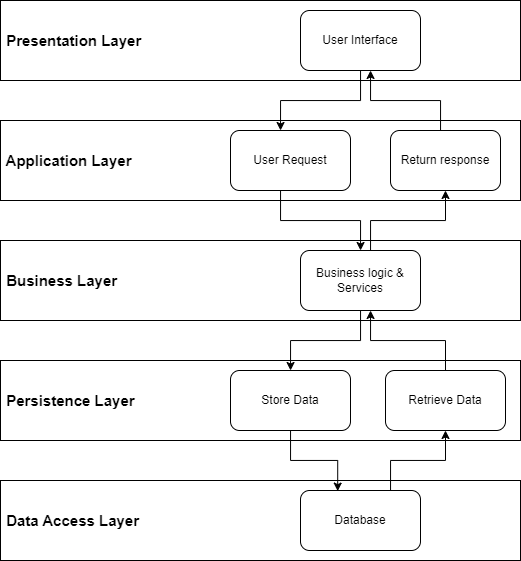

The diagram above was exported from draw.io. Its source (the exported page's mxGraphModel, read from the mxfile embedded in the PNG):
<mxGraphModel dx="1105" dy="607" grid="1" gridSize="10" guides="1" tooltips="1" connect="1" arrows="1" fold="1" page="1" pageScale="1" pageWidth="850" pageHeight="1100" math="0" shadow="0">
  <root>
    <mxCell id="0" />
    <mxCell id="1" parent="0" />
    <mxCell id="2fO_GotaG4BGr1jLO2Ic-1" value="&lt;b&gt;&lt;font style=&quot;font-size: 15px;&quot;&gt;&amp;nbsp;Presentation Layer&lt;/font&gt;&lt;/b&gt;" style="rounded=0;whiteSpace=wrap;html=1;align=left;" vertex="1" parent="1">
      <mxGeometry x="160" y="80" width="520" height="80" as="geometry" />
    </mxCell>
    <mxCell id="2fO_GotaG4BGr1jLO2Ic-2" value="&lt;b&gt;&lt;font style=&quot;font-size: 15px;&quot;&gt;&amp;nbsp;Application Layer&lt;/font&gt;&lt;/b&gt;" style="rounded=0;whiteSpace=wrap;html=1;align=left;" vertex="1" parent="1">
      <mxGeometry x="160" y="200" width="520" height="80" as="geometry" />
    </mxCell>
    <mxCell id="2fO_GotaG4BGr1jLO2Ic-3" value="&lt;font style=&quot;font-size: 15px;&quot;&gt;&lt;b&gt;&amp;nbsp;Business Layer&lt;/b&gt;&lt;/font&gt;" style="rounded=0;whiteSpace=wrap;html=1;align=left;" vertex="1" parent="1">
      <mxGeometry x="160" y="320" width="520" height="80" as="geometry" />
    </mxCell>
    <mxCell id="2fO_GotaG4BGr1jLO2Ic-4" value="&lt;b&gt;&lt;font style=&quot;font-size: 15px;&quot;&gt;&amp;nbsp;Data Access Layer&lt;/font&gt;&lt;/b&gt;" style="rounded=0;whiteSpace=wrap;html=1;align=left;" vertex="1" parent="1">
      <mxGeometry x="160" y="560" width="520" height="80" as="geometry" />
    </mxCell>
    <mxCell id="2fO_GotaG4BGr1jLO2Ic-29" style="edgeStyle=orthogonalEdgeStyle;rounded=0;orthogonalLoop=1;jettySize=auto;html=1;entryX=0.417;entryY=0;entryDx=0;entryDy=0;entryPerimeter=0;" edge="1" parent="1" source="2fO_GotaG4BGr1jLO2Ic-5" target="2fO_GotaG4BGr1jLO2Ic-6">
      <mxGeometry relative="1" as="geometry" />
    </mxCell>
    <mxCell id="2fO_GotaG4BGr1jLO2Ic-5" value="User Interface" style="rounded=1;whiteSpace=wrap;html=1;" vertex="1" parent="1">
      <mxGeometry x="460" y="90" width="120" height="60" as="geometry" />
    </mxCell>
    <mxCell id="2fO_GotaG4BGr1jLO2Ic-12" value="" style="edgeStyle=orthogonalEdgeStyle;rounded=0;orthogonalLoop=1;jettySize=auto;html=1;" edge="1" parent="1" source="2fO_GotaG4BGr1jLO2Ic-6" target="2fO_GotaG4BGr1jLO2Ic-9">
      <mxGeometry relative="1" as="geometry">
        <Array as="points">
          <mxPoint x="440" y="300" />
          <mxPoint x="520" y="300" />
        </Array>
      </mxGeometry>
    </mxCell>
    <mxCell id="2fO_GotaG4BGr1jLO2Ic-6" value="User Request" style="rounded=1;whiteSpace=wrap;html=1;" vertex="1" parent="1">
      <mxGeometry x="390" y="210" width="120" height="60" as="geometry" />
    </mxCell>
    <mxCell id="2fO_GotaG4BGr1jLO2Ic-17" style="edgeStyle=orthogonalEdgeStyle;rounded=0;orthogonalLoop=1;jettySize=auto;html=1;" edge="1" parent="1" source="2fO_GotaG4BGr1jLO2Ic-7" target="2fO_GotaG4BGr1jLO2Ic-5">
      <mxGeometry relative="1" as="geometry">
        <Array as="points">
          <mxPoint x="600" y="180" />
          <mxPoint x="530" y="180" />
        </Array>
      </mxGeometry>
    </mxCell>
    <mxCell id="2fO_GotaG4BGr1jLO2Ic-7" value="Return response" style="rounded=1;whiteSpace=wrap;html=1;" vertex="1" parent="1">
      <mxGeometry x="550" y="210" width="110" height="60" as="geometry" />
    </mxCell>
    <mxCell id="2fO_GotaG4BGr1jLO2Ic-28" style="edgeStyle=orthogonalEdgeStyle;rounded=0;orthogonalLoop=1;jettySize=auto;html=1;entryX=0.5;entryY=1;entryDx=0;entryDy=0;" edge="1" parent="1" source="2fO_GotaG4BGr1jLO2Ic-9" target="2fO_GotaG4BGr1jLO2Ic-7">
      <mxGeometry relative="1" as="geometry">
        <Array as="points">
          <mxPoint x="530" y="300" />
          <mxPoint x="605" y="300" />
        </Array>
      </mxGeometry>
    </mxCell>
    <mxCell id="2fO_GotaG4BGr1jLO2Ic-9" value="Business logic &amp;amp; Services" style="rounded=1;whiteSpace=wrap;html=1;" vertex="1" parent="1">
      <mxGeometry x="460" y="330" width="120" height="60" as="geometry" />
    </mxCell>
    <mxCell id="2fO_GotaG4BGr1jLO2Ic-10" value="Database" style="rounded=1;whiteSpace=wrap;html=1;" vertex="1" parent="1">
      <mxGeometry x="460" y="570" width="120" height="60" as="geometry" />
    </mxCell>
    <mxCell id="2fO_GotaG4BGr1jLO2Ic-18" value="&lt;b&gt;&lt;font style=&quot;font-size: 15px;&quot;&gt;&amp;nbsp;Persistence Layer&lt;/font&gt;&lt;/b&gt;" style="rounded=0;whiteSpace=wrap;html=1;align=left;" vertex="1" parent="1">
      <mxGeometry x="160" y="440" width="520" height="80" as="geometry" />
    </mxCell>
    <mxCell id="2fO_GotaG4BGr1jLO2Ic-22" style="edgeStyle=orthogonalEdgeStyle;rounded=0;orthogonalLoop=1;jettySize=auto;html=1;entryX=0.31;entryY=0.01;entryDx=0;entryDy=0;entryPerimeter=0;" edge="1" parent="1" source="2fO_GotaG4BGr1jLO2Ic-19" target="2fO_GotaG4BGr1jLO2Ic-10">
      <mxGeometry relative="1" as="geometry" />
    </mxCell>
    <mxCell id="2fO_GotaG4BGr1jLO2Ic-19" value="Store Data" style="rounded=1;whiteSpace=wrap;html=1;" vertex="1" parent="1">
      <mxGeometry x="390" y="450" width="120" height="60" as="geometry" />
    </mxCell>
    <mxCell id="2fO_GotaG4BGr1jLO2Ic-26" style="edgeStyle=orthogonalEdgeStyle;rounded=0;orthogonalLoop=1;jettySize=auto;html=1;" edge="1" parent="1" source="2fO_GotaG4BGr1jLO2Ic-20" target="2fO_GotaG4BGr1jLO2Ic-9">
      <mxGeometry relative="1" as="geometry">
        <Array as="points">
          <mxPoint x="605" y="420" />
          <mxPoint x="530" y="420" />
        </Array>
      </mxGeometry>
    </mxCell>
    <mxCell id="2fO_GotaG4BGr1jLO2Ic-20" value="Retrieve Data" style="rounded=1;whiteSpace=wrap;html=1;" vertex="1" parent="1">
      <mxGeometry x="545" y="450" width="120" height="60" as="geometry" />
    </mxCell>
    <mxCell id="2fO_GotaG4BGr1jLO2Ic-25" style="edgeStyle=orthogonalEdgeStyle;rounded=0;orthogonalLoop=1;jettySize=auto;html=1;entryX=0.5;entryY=1;entryDx=0;entryDy=0;" edge="1" parent="1" source="2fO_GotaG4BGr1jLO2Ic-10" target="2fO_GotaG4BGr1jLO2Ic-20">
      <mxGeometry relative="1" as="geometry">
        <Array as="points">
          <mxPoint x="550" y="540" />
          <mxPoint x="605" y="540" />
        </Array>
      </mxGeometry>
    </mxCell>
    <mxCell id="2fO_GotaG4BGr1jLO2Ic-21" style="edgeStyle=orthogonalEdgeStyle;rounded=0;orthogonalLoop=1;jettySize=auto;html=1;" edge="1" parent="1" source="2fO_GotaG4BGr1jLO2Ic-9" target="2fO_GotaG4BGr1jLO2Ic-19">
      <mxGeometry relative="1" as="geometry" />
    </mxCell>
  </root>
</mxGraphModel>